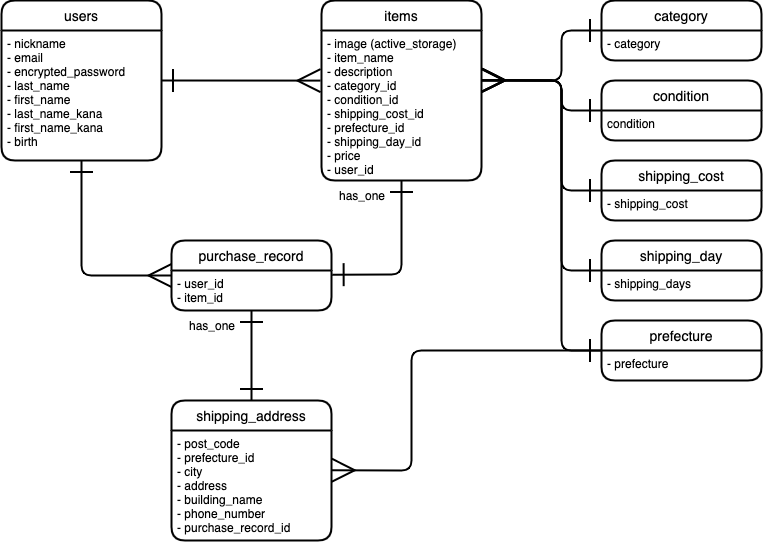

The diagram above was exported from draw.io. Its source (the exported page's mxGraphModel, read from the mxfile embedded in the PNG):
<mxGraphModel dx="1261" dy="401" grid="1" gridSize="10" guides="1" tooltips="1" connect="1" arrows="1" fold="1" page="1" pageScale="1" pageWidth="827" pageHeight="1169" math="0" shadow="0">
  <root>
    <mxCell id="0" />
    <mxCell id="1" parent="0" />
    <mxCell id="20" style="edgeStyle=none;jumpSize=6;html=1;entryX=1.004;entryY=0.105;entryDx=0;entryDy=0;startArrow=ERone;startFill=0;endArrow=ERone;endFill=0;startSize=20;endSize=20;strokeColor=default;strokeWidth=2;exitX=0.5;exitY=1;exitDx=0;exitDy=0;entryPerimeter=0;" edge="1" parent="1" source="3" target="14">
      <mxGeometry relative="1" as="geometry">
        <mxPoint x="380" y="350" as="sourcePoint" />
        <Array as="points">
          <mxPoint x="360" y="434" />
        </Array>
      </mxGeometry>
    </mxCell>
    <mxCell id="2" value="items" style="swimlane;childLayout=stackLayout;horizontal=1;startSize=30;horizontalStack=0;rounded=1;fontSize=14;fontStyle=0;strokeWidth=2;resizeParent=0;resizeLast=1;shadow=0;dashed=0;align=center;" vertex="1" parent="1">
      <mxGeometry x="280" y="160" width="160" height="180" as="geometry" />
    </mxCell>
    <mxCell id="3" value="- image (active_storage)&#10;- item_name&#10;- description&#10;- category_id&#10;- condition_id&#10;- shipping_cost_id&#10;- prefecture_id&#10;- shipping_day_id&#10;- price&#10;- user_id" style="align=left;strokeColor=none;fillColor=none;spacingLeft=4;fontSize=12;verticalAlign=top;resizable=0;rotatable=0;part=1;" vertex="1" parent="2">
      <mxGeometry y="30" width="160" height="150" as="geometry" />
    </mxCell>
    <mxCell id="84" style="edgeStyle=none;jumpSize=6;html=1;exitX=1;exitY=0.5;exitDx=0;exitDy=0;entryX=-0.006;entryY=0.334;entryDx=0;entryDy=0;entryPerimeter=0;startArrow=ERone;startFill=0;endArrow=ERmany;endFill=0;startSize=20;endSize=20;strokeColor=default;strokeWidth=2;" edge="1" parent="1" source="4" target="3">
      <mxGeometry relative="1" as="geometry" />
    </mxCell>
    <mxCell id="4" value="users" style="swimlane;childLayout=stackLayout;horizontal=1;startSize=30;horizontalStack=0;rounded=1;fontSize=14;fontStyle=0;strokeWidth=2;resizeParent=0;resizeLast=1;shadow=0;dashed=0;align=center;" vertex="1" parent="1">
      <mxGeometry x="-40" y="160" width="160" height="160" as="geometry" />
    </mxCell>
    <mxCell id="5" value="- nickname&#10;- email&#10;- encrypted_password&#10;- last_name&#10;- first_name&#10;- last_name_kana&#10;- first_name_kana&#10;- birth" style="align=left;strokeColor=none;fillColor=none;spacingLeft=4;fontSize=12;verticalAlign=top;resizable=0;rotatable=0;part=1;" vertex="1" parent="4">
      <mxGeometry y="30" width="160" height="130" as="geometry" />
    </mxCell>
    <mxCell id="8" style="edgeStyle=none;jumpSize=6;html=1;startArrow=ERone;startFill=0;endArrow=ERmany;endFill=0;startSize=20;endSize=20;strokeColor=default;strokeWidth=2;" edge="1" parent="1" source="5">
      <mxGeometry relative="1" as="geometry">
        <mxPoint x="120" y="240" as="targetPoint" />
      </mxGeometry>
    </mxCell>
    <mxCell id="13" value="purchase_record" style="swimlane;childLayout=stackLayout;horizontal=1;startSize=30;horizontalStack=0;rounded=1;fontSize=14;fontStyle=0;strokeWidth=2;resizeParent=0;resizeLast=1;shadow=0;dashed=0;align=center;" vertex="1" parent="1">
      <mxGeometry x="130" y="400" width="160" height="70" as="geometry" />
    </mxCell>
    <mxCell id="14" value="- user_id&#10;- item_id" style="align=left;strokeColor=none;fillColor=none;spacingLeft=4;fontSize=12;verticalAlign=top;resizable=0;rotatable=0;part=1;" vertex="1" parent="13">
      <mxGeometry y="30" width="160" height="40" as="geometry" />
    </mxCell>
    <mxCell id="16" value="shipping_address" style="swimlane;childLayout=stackLayout;horizontal=1;startSize=30;horizontalStack=0;rounded=1;fontSize=14;fontStyle=0;strokeWidth=2;resizeParent=0;resizeLast=1;shadow=0;dashed=0;align=center;" vertex="1" parent="1">
      <mxGeometry x="130" y="560" width="160" height="140" as="geometry" />
    </mxCell>
    <mxCell id="17" value="- post_code&#10;- prefecture_id&#10;- city&#10;- address&#10;- building_name&#10;- phone_number&#10;- purchase_record_id" style="align=left;strokeColor=none;fillColor=none;spacingLeft=4;fontSize=12;verticalAlign=top;resizable=0;rotatable=0;part=1;" vertex="1" parent="16">
      <mxGeometry y="30" width="160" height="110" as="geometry" />
    </mxCell>
    <mxCell id="21" style="edgeStyle=none;jumpSize=6;html=1;entryX=0;entryY=0.5;entryDx=0;entryDy=0;startArrow=ERone;startFill=0;endArrow=ERmany;endFill=0;startSize=20;endSize=20;strokeColor=default;strokeWidth=2;" edge="1" parent="1" source="5" target="13">
      <mxGeometry relative="1" as="geometry">
        <Array as="points">
          <mxPoint x="40" y="340" />
          <mxPoint x="40" y="435" />
        </Array>
      </mxGeometry>
    </mxCell>
    <mxCell id="44" value="" style="shape=table;startSize=0;container=1;collapsible=1;childLayout=tableLayout;fixedRows=1;rowLines=0;fontStyle=0;align=center;resizeLast=1;strokeColor=none;fillColor=none;" vertex="1" parent="1">
      <mxGeometry x="110" y="470" width="100" height="30" as="geometry" />
    </mxCell>
    <mxCell id="45" value="" style="shape=partialRectangle;collapsible=0;dropTarget=0;pointerEvents=0;fillColor=none;top=0;left=0;bottom=0;right=0;points=[[0,0.5],[1,0.5]];portConstraint=eastwest;" vertex="1" parent="44">
      <mxGeometry width="100" height="30" as="geometry" />
    </mxCell>
    <mxCell id="46" value="" style="shape=partialRectangle;connectable=0;fillColor=none;top=0;left=0;bottom=0;right=0;editable=1;overflow=hidden;" vertex="1" parent="45">
      <mxGeometry width="30" height="30" as="geometry">
        <mxRectangle width="30" height="30" as="alternateBounds" />
      </mxGeometry>
    </mxCell>
    <mxCell id="47" value="has_one" style="shape=partialRectangle;connectable=0;fillColor=none;top=0;left=0;bottom=0;right=0;align=left;spacingLeft=6;overflow=hidden;" vertex="1" parent="45">
      <mxGeometry x="30" width="70" height="30" as="geometry">
        <mxRectangle width="70" height="30" as="alternateBounds" />
      </mxGeometry>
    </mxCell>
    <mxCell id="48" value="" style="shape=table;startSize=0;container=1;collapsible=1;childLayout=tableLayout;fixedRows=1;rowLines=0;fontStyle=0;align=center;resizeLast=1;strokeColor=none;fillColor=none;" vertex="1" parent="1">
      <mxGeometry x="260" y="340" width="90" height="30" as="geometry" />
    </mxCell>
    <mxCell id="49" value="" style="shape=partialRectangle;collapsible=0;dropTarget=0;pointerEvents=0;fillColor=none;top=0;left=0;bottom=0;right=0;points=[[0,0.5],[1,0.5]];portConstraint=eastwest;" vertex="1" parent="48">
      <mxGeometry width="90" height="30" as="geometry" />
    </mxCell>
    <mxCell id="50" value="" style="shape=partialRectangle;connectable=0;fillColor=none;top=0;left=0;bottom=0;right=0;editable=1;overflow=hidden;" vertex="1" parent="49">
      <mxGeometry width="30" height="30" as="geometry">
        <mxRectangle width="30" height="30" as="alternateBounds" />
      </mxGeometry>
    </mxCell>
    <mxCell id="51" value="has_one" style="shape=partialRectangle;connectable=0;fillColor=none;top=0;left=0;bottom=0;right=0;align=left;spacingLeft=6;overflow=hidden;" vertex="1" parent="49">
      <mxGeometry x="30" width="60" height="30" as="geometry">
        <mxRectangle width="60" height="30" as="alternateBounds" />
      </mxGeometry>
    </mxCell>
    <mxCell id="52" style="edgeStyle=none;jumpSize=6;html=1;entryX=0.5;entryY=0;entryDx=0;entryDy=0;startArrow=ERone;startFill=0;endArrow=ERone;endFill=0;startSize=20;endSize=20;strokeColor=default;strokeWidth=2;" edge="1" parent="1" source="14" target="16">
      <mxGeometry relative="1" as="geometry" />
    </mxCell>
    <mxCell id="60" value="prefecture" style="swimlane;childLayout=stackLayout;horizontal=1;startSize=30;horizontalStack=0;rounded=1;fontSize=14;fontStyle=0;strokeWidth=2;resizeParent=0;resizeLast=1;shadow=0;dashed=0;align=center;" vertex="1" parent="1">
      <mxGeometry x="560" y="480" width="160" height="60" as="geometry" />
    </mxCell>
    <mxCell id="61" value="- prefecture" style="align=left;strokeColor=none;fillColor=none;spacingLeft=4;fontSize=12;verticalAlign=top;resizable=0;rotatable=0;part=1;" vertex="1" parent="60">
      <mxGeometry y="30" width="160" height="30" as="geometry" />
    </mxCell>
    <mxCell id="62" value="shipping_day" style="swimlane;childLayout=stackLayout;horizontal=1;startSize=30;horizontalStack=0;rounded=1;fontSize=14;fontStyle=0;strokeWidth=2;resizeParent=0;resizeLast=1;shadow=0;dashed=0;align=center;" vertex="1" parent="1">
      <mxGeometry x="560" y="400" width="160" height="60" as="geometry" />
    </mxCell>
    <mxCell id="63" value="- shipping_days" style="align=left;strokeColor=none;fillColor=none;spacingLeft=4;fontSize=12;verticalAlign=top;resizable=0;rotatable=0;part=1;" vertex="1" parent="62">
      <mxGeometry y="30" width="160" height="30" as="geometry" />
    </mxCell>
    <mxCell id="80" style="edgeStyle=none;jumpSize=6;html=1;exitX=0;exitY=0.5;exitDx=0;exitDy=0;startArrow=ERone;startFill=0;endArrow=ERmany;endFill=0;startSize=20;endSize=20;strokeColor=default;strokeWidth=2;entryX=1;entryY=0.334;entryDx=0;entryDy=0;entryPerimeter=0;" edge="1" parent="1" source="64" target="3">
      <mxGeometry relative="1" as="geometry">
        <mxPoint x="450" y="250" as="targetPoint" />
        <Array as="points">
          <mxPoint x="520" y="270" />
          <mxPoint x="520" y="240" />
        </Array>
      </mxGeometry>
    </mxCell>
    <mxCell id="64" value="condition" style="swimlane;childLayout=stackLayout;horizontal=1;startSize=30;horizontalStack=0;rounded=1;fontSize=14;fontStyle=0;strokeWidth=2;resizeParent=0;resizeLast=1;shadow=0;dashed=0;align=center;" vertex="1" parent="1">
      <mxGeometry x="560" y="240" width="160" height="60" as="geometry" />
    </mxCell>
    <mxCell id="65" value="condition" style="align=left;strokeColor=none;fillColor=none;spacingLeft=4;fontSize=12;verticalAlign=top;resizable=0;rotatable=0;part=1;" vertex="1" parent="64">
      <mxGeometry y="30" width="160" height="30" as="geometry" />
    </mxCell>
    <mxCell id="68" value="category" style="swimlane;childLayout=stackLayout;horizontal=1;startSize=30;horizontalStack=0;rounded=1;fontSize=14;fontStyle=0;strokeWidth=2;resizeParent=0;resizeLast=1;shadow=0;dashed=0;align=center;" vertex="1" parent="1">
      <mxGeometry x="560" y="160" width="160" height="60" as="geometry" />
    </mxCell>
    <mxCell id="69" value="- category" style="align=left;strokeColor=none;fillColor=none;spacingLeft=4;fontSize=12;verticalAlign=top;resizable=0;rotatable=0;part=1;" vertex="1" parent="68">
      <mxGeometry y="30" width="160" height="30" as="geometry" />
    </mxCell>
    <mxCell id="66" value="shipping_cost" style="swimlane;childLayout=stackLayout;horizontal=1;startSize=30;horizontalStack=0;rounded=1;fontSize=14;fontStyle=0;strokeWidth=2;resizeParent=0;resizeLast=1;shadow=0;dashed=0;align=center;" vertex="1" parent="1">
      <mxGeometry x="560" y="320" width="160" height="60" as="geometry" />
    </mxCell>
    <mxCell id="67" value="- shipping_cost" style="align=left;strokeColor=none;fillColor=none;spacingLeft=4;fontSize=12;verticalAlign=top;resizable=0;rotatable=0;part=1;" vertex="1" parent="66">
      <mxGeometry y="30" width="160" height="30" as="geometry" />
    </mxCell>
    <mxCell id="75" style="edgeStyle=none;jumpSize=6;html=1;exitX=0;exitY=0;exitDx=0;exitDy=0;startArrow=ERone;startFill=0;endArrow=ERmany;endFill=0;startSize=20;endSize=20;strokeColor=default;strokeWidth=2;entryX=1.004;entryY=0.331;entryDx=0;entryDy=0;entryPerimeter=0;" edge="1" parent="1" source="67" target="3">
      <mxGeometry relative="1" as="geometry">
        <mxPoint x="450" y="250" as="targetPoint" />
        <Array as="points">
          <mxPoint x="520" y="350" />
          <mxPoint x="520" y="240" />
        </Array>
      </mxGeometry>
    </mxCell>
    <mxCell id="78" style="edgeStyle=none;jumpSize=6;html=1;exitX=0;exitY=0;exitDx=0;exitDy=0;entryX=1.002;entryY=0.361;entryDx=0;entryDy=0;startArrow=ERone;startFill=0;endArrow=ERmany;endFill=0;startSize=20;endSize=20;strokeColor=default;strokeWidth=2;entryPerimeter=0;" edge="1" parent="1" source="61" target="17">
      <mxGeometry relative="1" as="geometry">
        <Array as="points">
          <mxPoint x="370" y="510" />
          <mxPoint x="370" y="630" />
        </Array>
      </mxGeometry>
    </mxCell>
    <mxCell id="79" style="edgeStyle=none;jumpSize=6;html=1;exitX=0;exitY=0;exitDx=0;exitDy=0;startArrow=ERone;startFill=0;endArrow=ERmany;endFill=0;startSize=20;endSize=20;strokeColor=default;strokeWidth=2;entryX=1.005;entryY=0.332;entryDx=0;entryDy=0;entryPerimeter=0;" edge="1" parent="1" source="69" target="3">
      <mxGeometry relative="1" as="geometry">
        <mxPoint x="450" y="250" as="targetPoint" />
        <Array as="points">
          <mxPoint x="520" y="190" />
          <mxPoint x="520" y="240" />
        </Array>
      </mxGeometry>
    </mxCell>
    <mxCell id="81" style="edgeStyle=none;jumpSize=6;html=1;exitX=0;exitY=0;exitDx=0;exitDy=0;startArrow=ERone;startFill=0;endArrow=ERmany;endFill=0;startSize=20;endSize=20;strokeColor=default;strokeWidth=2;entryX=1;entryY=0.332;entryDx=0;entryDy=0;entryPerimeter=0;" edge="1" parent="1" source="63" target="3">
      <mxGeometry relative="1" as="geometry">
        <mxPoint x="450" y="250" as="targetPoint" />
        <Array as="points">
          <mxPoint x="520" y="430" />
          <mxPoint x="520" y="240" />
        </Array>
      </mxGeometry>
    </mxCell>
    <mxCell id="82" style="edgeStyle=none;jumpSize=6;html=1;exitX=0;exitY=0;exitDx=0;exitDy=0;startArrow=ERone;startFill=0;endArrow=ERmany;endFill=0;startSize=20;endSize=20;strokeColor=default;strokeWidth=2;entryX=1.002;entryY=0.331;entryDx=0;entryDy=0;entryPerimeter=0;" edge="1" parent="1" source="61" target="3">
      <mxGeometry relative="1" as="geometry">
        <mxPoint x="450" y="250" as="targetPoint" />
        <Array as="points">
          <mxPoint x="520" y="510" />
          <mxPoint x="520" y="240" />
        </Array>
      </mxGeometry>
    </mxCell>
  </root>
</mxGraphModel>